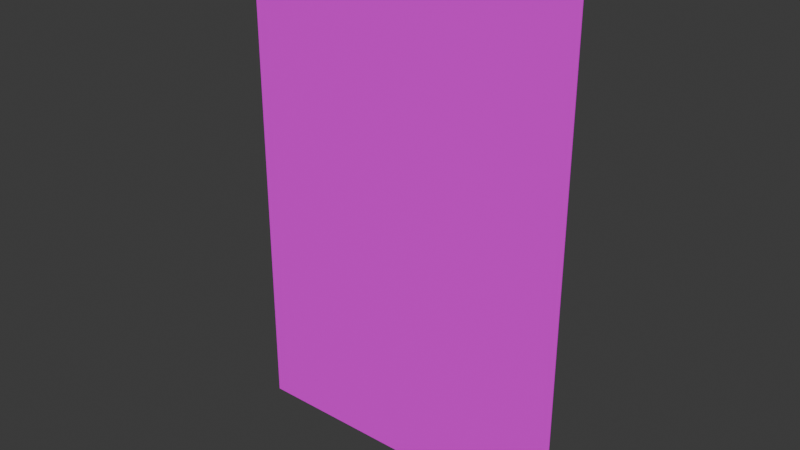 # Source: CardFrameTest.blend  (saved by Blender 4.5.90; exported with 4.5.12 LTS)
import bpy
from mathutils import Matrix  # noqa: F401  (used for matrix-valued properties, if any)

bpy.ops.wm.read_factory_settings(use_empty=True)
scene = bpy.context.scene
scene.name = 'Scene'

# ---- collections
col_collection = bpy.data.collections.new('Collection'); scene.collection.children.link(col_collection)

# ---- images (referenced by path relative to the original .blend; pixels are not part of the script)
import os
ASSET_DIR = os.environ.get("B2B_ASSET_DIR", "")  # directory of the original .blend (textures are referenced by path, not embedded)
HERE = os.path.dirname(os.path.abspath(__file__))  # packed textures are extracted next to this script under _unpacked/

def load_image(name, relpath, width, height, colorspace="sRGB"):
    """Load a texture the original file referenced (path relative to the .blend, or extracted next to this script)."""
    p = next((c for c in (os.path.join(HERE, relpath), os.path.join(ASSET_DIR, relpath)) if relpath and os.path.exists(c)), "")
    if p:
        img = bpy.data.images.load(p, check_existing=True)
        img.name = name
    else:  # same state as the original file: an image datablock whose file is absent (Cycles renders it pink)
        img = bpy.data.images.new(name, width, height)
        img.source = "FILE"
        img.filepath = "//" + (relpath or name)
    img.colorspace_settings.name = colorspace
    return img
img_cardframe_copy_png = load_image('CardFrame copy.png', 'CardFrame copy.png', 1024, 1024, 'sRGB')

# ---- materials (node trees are filled in below, after node groups)
mat_material_003 = bpy.data.materials.new('Material.003')

# ---- material node trees
mat_material_003.use_nodes = True; mat_material_003.node_tree.nodes.clear()
_N = mat_material_003.node_tree.nodes; _L = mat_material_003.node_tree.links
n0 = _N.new('ShaderNodeBsdfPrincipled'); n0.name = 'Principled BSDF'; n0.location = (-200, 100)
n1 = _N.new('ShaderNodeOutputMaterial'); n1.name = 'Material Output'; n1.location = (200, 100)
n2 = _N.new('ShaderNodeTexImage'); n2.name = 'Image Texture'; n2.location = (-490, 80)
n2.image = img_cardframe_copy_png
_L.new(n0.outputs[0], n1.inputs[0])
_L.new(n2.outputs[0], n0.inputs[0])
n1.is_active_output = True

# ---- world
world_world = bpy.data.worlds.new('World'); scene.world = world_world
world_world.use_nodes = True; world_world.node_tree.nodes.clear()
_N = world_world.node_tree.nodes; _L = world_world.node_tree.links
n0 = _N.new('ShaderNodeOutputWorld'); n0.name = 'World Output'; n0.location = (200, 100)
n1 = _N.new('ShaderNodeBackground'); n1.name = 'Background'; n1.location = (-200, 100)
n1.inputs[0].default_value = (0.05088, 0.05088, 0.05088, 1.0)
_L.new(n1.outputs[0], n0.inputs[0])
n0.is_active_output = True
world_world.color = (0.05088, 0.05088, 0.05088)
world_world.sun_shadow_jitter_overblur = 0.0

# ---- meshes
me_cube_002 = bpy.data.meshes.new('Cube.002')
me_cube_002.from_pydata([(-1.0, -1.0, -1.0), (-1.0, -1.0, 1.0), (-1.0, 1.0, -1.0), (-1.0, 1.0, 1.0), (1.0, -1.0, -1.0), (1.0, -1.0, 1.0), (1.0, 1.0, -1.0), (1.0, 1.0, 1.0)], [], [(0, 1, 3, 2), (2, 3, 7, 6), (6, 7, 5, 4), (4, 5, 1, 0), (2, 6, 4, 0), (7, 3, 1, 5)])
_uv = me_cube_002.uv_layers.new(name='UVMap')
_uv.uv.foreach_set('vector', [0.1403, 0.3013, 0.1403, 0.05134, 0.4736, 0.05134, 0.4736, 0.3013, 0.1122, 0.2868, 0.1122, 0.03678, 0.4456, 0.03678, 0.4456, 0.2868, 0.3033, 0.2893, 0.3033, 0.03932, 0.6366, 0.03932, 0.6366, 0.2893, 0.9995, 0.002187, 0.9995, 0.9978, 0.004501, 0.9978, 0.004501, 0.002187, 0.7763, 0.2767, 0.4429, 0.2767, 0.4429, 0.02672, 0.7763, 0.02672, 0.9172, 0.2887, 0.5839, 0.2887, 0.5839, 0.03874, 0.9172, 0.03874])
me_cube_002.materials.append(mat_material_003)
me_cube_002.update()

# ---- objects
ob_card = bpy.data.objects.new('Card', me_cube_002)

# ---- transforms, parenting, visibility, modifiers, constraints
ob_card.location = (0.0, 0.0, 1.137)
ob_card.scale = (0.5, 0.001, 0.75)

# ---- collection membership
col_collection.objects.link(ob_card)

# ---- scene / render settings (as saved in the file)
scene.frame_start = 1; scene.frame_end = 250; scene.frame_set(1)
scene.render.engine = 'BLENDER_EEVEE_NEXT'
bpy.context.view_layer.update()

# ---- added for rendering (the .blend has no active camera and no usable light): camera, sun
cam_auto = bpy.data.cameras.new('AutoCamera')
cam_auto.lens = 50.0
cam_auto.sensor_width = 36.0
cam_auto.clip_end = 1000.0
ob_auto_camera = bpy.data.objects.new('AutoCamera', cam_auto)
scene.collection.objects.link(ob_auto_camera)
ob_auto_camera.location = (1.66797, -2.00157, 2.47182)
ob_auto_camera.rotation_euler = (1.09748, -7.21219e-08, 0.694738)
scene.camera = ob_auto_camera
light_auto_sun = bpy.data.lights.new('AutoSun', 'SUN')
light_auto_sun.energy = 3.0
light_auto_sun.angle = 0.0523599
ob_auto_sun = bpy.data.objects.new('AutoSun', light_auto_sun)
scene.collection.objects.link(ob_auto_sun)
ob_auto_sun.rotation_euler = (0.872665, 0.174533, 0.523599)
bpy.context.view_layer.update()
